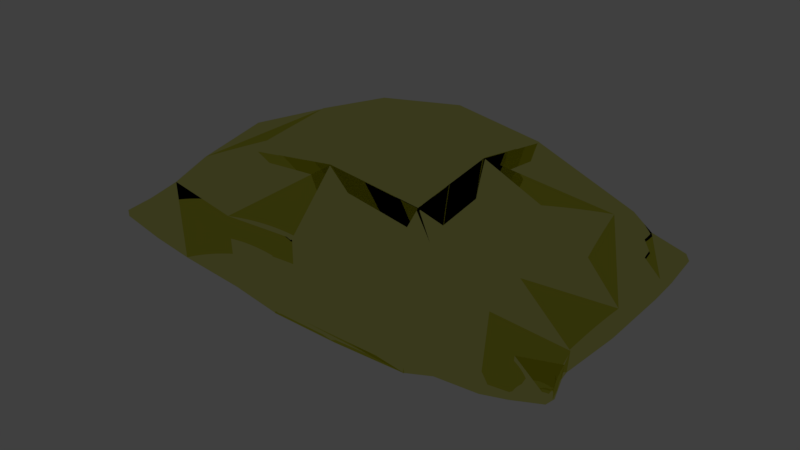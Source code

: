 # Source: QuicklimeBag.blend  (saved by Blender 2.79.4; exported with 4.5.12 LTS)
import bpy
from mathutils import Matrix  # noqa: F401  (used for matrix-valued properties, if any)

bpy.ops.wm.read_factory_settings(use_empty=True)
scene = bpy.context.scene
scene.name = 'QuicklimeBag'

# ---- collections
col_collection_1 = bpy.data.collections.new('Collection 1'); scene.collection.children.link(col_collection_1)

# ---- images (referenced by path relative to the original .blend; pixels are not part of the script)
import os
ASSET_DIR = os.environ.get("B2B_ASSET_DIR", "")  # directory of the original .blend (textures are referenced by path, not embedded)
HERE = os.path.dirname(os.path.abspath(__file__))  # packed textures are extracted next to this script under _unpacked/

def load_image(name, relpath, width, height, colorspace="sRGB"):
    """Load a texture the original file referenced (path relative to the .blend, or extracted next to this script)."""
    p = next((c for c in (os.path.join(HERE, relpath), os.path.join(ASSET_DIR, relpath)) if relpath and os.path.exists(c)), "")
    if p:
        img = bpy.data.images.load(p, check_existing=True)
        img.name = name
    else:  # same state as the original file: an image datablock whose file is absent (Cycles renders it pink)
        img = bpy.data.images.new(name, width, height)
        img.source = "FILE"
        img.filepath = "//" + (relpath or name)
    img.colorspace_settings.name = colorspace
    return img
img_map__1 = load_image('Map #1', 'block_sheet_de.dds', 1024, 1024, 'sRGB')
img_block_sheet_cm_dds = load_image('block_sheet_cm.dds', 'block_sheet_cm.dds', 1024, 1024, 'sRGB')
img_block_sheet_ng_dds = load_image('block_sheet_ng.dds', 'block_sheet_ng.dds', 1024, 1024, 'Non-Color')
img_block_sheet_add_dds = load_image('block_sheet_add.dds', 'block_sheet_add.dds', 1024, 1024, 'Non-Color')
img_block_sheet_alphamask_dds = load_image('block_sheet_alphamask.DDS', 'block_sheet_alphamask.DDS', 1024, 1024, 'Non-Color')
img_quicklime_cm_dds = load_image('quicklime_cm.DDS', 'Textures/Models/Items/quicklime_cm.DDS', 1024, 1024, 'sRGB')
img_quicklime_alphamask_dds_001 = load_image('quicklime_alphamask.DDS.001', 'Textures/Models/Items/quicklime_alphamask.DDS', 1024, 1024, 'Non-Color')

# ---- materials (node trees are filled in below, after node groups)
mat_bag = bpy.data.materials.new('Bag')
mat_bag.alpha_threshold = 0.0
mat_bag.diffuse_color = (0.5882, 0.5882, 0.5882, 1.0)
mat_bag.roughness = 0.5
mat_bag.specular_intensity = 0.0
mat_decal = bpy.data.materials.new('Decal')
mat_decal.alpha_threshold = 0.0
mat_decal.diffuse_color = (0.588, 0.588, 0.588, 1.0)
mat_decal.roughness = 0.5
mat_decal.specular_intensity = 0.0

# ---- node groups
ng_spaceengineers_dx11_shader_2 = bpy.data.node_groups.new('SpaceEngineers_DX11_Shader_2', 'ShaderNodeTree')
_s = ng_spaceengineers_dx11_shader_2.interface.new_socket(name='Surface', in_out='OUTPUT', socket_type='NodeSocketShader')
_s = ng_spaceengineers_dx11_shader_2.interface.new_socket(name='Base Color Map', in_out='INPUT', socket_type='NodeSocketColor')
_s.default_value = (0.8, 0.8, 0.8, 1.0)
_s = ng_spaceengineers_dx11_shader_2.interface.new_socket(name='Metalness Map', in_out='INPUT', socket_type='NodeSocketFloat')
_s.min_value = 0.0
_s.max_value = 1.0
_s = ng_spaceengineers_dx11_shader_2.interface.new_socket(name='Normal Map', in_out='INPUT', socket_type='NodeSocketColor')
_s.default_value = (0.5, 0.5, 1.0, 1.0)
_s = ng_spaceengineers_dx11_shader_2.interface.new_socket(name='Normal Map Strength', in_out='INPUT', socket_type='NodeSocketFloat')
_s.default_value = 1.5
_s.min_value = 0.0
_s.max_value = 10.0
_s = ng_spaceengineers_dx11_shader_2.interface.new_socket(name='Glossiness Map', in_out='INPUT', socket_type='NodeSocketFloat')
_s.min_value = 0.0
_s.max_value = 1.0
_s = ng_spaceengineers_dx11_shader_2.interface.new_socket(name='IOR', in_out='INPUT', socket_type='NodeSocketFloat')
_s.default_value = 1.45
_s.min_value = 0.0
_s.max_value = 1000.0
_s = ng_spaceengineers_dx11_shader_2.interface.new_socket(name='Ambient Occlusion Map', in_out='INPUT', socket_type='NodeSocketFloat')
_s.default_value = 1.0
_s.min_value = 0.0
_s.max_value = 1.0
_s = ng_spaceengineers_dx11_shader_2.interface.new_socket(name='Ambient Occlusion Power', in_out='INPUT', socket_type='NodeSocketFloat')
_s.default_value = 1.0
_s.min_value = 0.0
_s.max_value = 1.0
_s = ng_spaceengineers_dx11_shader_2.interface.new_socket(name='Emissivity Map', in_out='INPUT', socket_type='NodeSocketFloat')
_s.min_value = 0.0
_s.max_value = 1.0
_s = ng_spaceengineers_dx11_shader_2.interface.new_socket(name='Emissive Strength', in_out='INPUT', socket_type='NodeSocketFloat')
_s.default_value = 1.0
_s.min_value = 0.0
_s.max_value = 100.0
_s = ng_spaceengineers_dx11_shader_2.interface.new_socket(name='Emissive Color Override', in_out='INPUT', socket_type='NodeSocketFloat')
_s.min_value = 0.0
_s.max_value = 1.0
_s = ng_spaceengineers_dx11_shader_2.interface.new_socket(name='Emissive Color', in_out='INPUT', socket_type='NodeSocketColor')
_s.default_value = (0.0, 1.0, 0.0, 1.0)
_s = ng_spaceengineers_dx11_shader_2.interface.new_socket(name='Coloring Mask', in_out='INPUT', socket_type='NodeSocketFloat')
_s.min_value = 0.0
_s.max_value = 1.0
_s = ng_spaceengineers_dx11_shader_2.interface.new_socket(name='Recolor', in_out='INPUT', socket_type='NodeSocketColor')
_s.default_value = (0.8, 0.8, 0.8, 1.0)
_N = ng_spaceengineers_dx11_shader_2.nodes; _L = ng_spaceengineers_dx11_shader_2.links
n0 = _N.new('NodeFrame'); n0.name = 'F.AO'; n0.location = (-777, 439)
n0.label = 'Ambient Occlusion'
n0.width = 558
n1 = _N.new('NodeGroupInput'); n1.name = 'Input.PBR'; n1.location = (-898, -215)
n1.width = 195
n2 = _N.new('ShaderNodeInvert'); n2.name = 'RoughnessInvert'; n2.location = (-488, -178)
n2.hide = True
n3 = _N.new('NodeFrame'); n3.name = 'F.Recolor'; n3.location = (-975, -404)
n3.label = 'Recoloring'
n3.width = 1011
n4 = _N.new('NodeGroupInput'); n4.name = 'Input.Recolor'; n4.location = (-673, -11)
n4.width = 195
n5 = _N.new('NodeReroute'); n5.name = 'RR.Recolor'; n5.location = (-416, -35)
n5.width = 100
n5.socket_idname = 'NodeSocketFloatUnsigned'
n6 = _N.new('ShaderNodeSeparateColor'); n6.name = 'Recolor.Separate'; n6.location = (-219, -77)
n6.hide = True
n7 = _N.new('NodeReroute'); n7.name = 'RR.BaseColor'; n7.location = (-400, -45)
n7.width = 100
n8 = _N.new('ShaderNodeRGBCurve'); n8.name = 'Recolor.Contrast'; n8.location = (-324, -130)
n8.width = 211
_c = n8.mapping.curves[3]
while len(_c.points) > 2: _c.points.remove(_c.points[-1])
_c.points[0].location = (0.0, 0.0); _c.points[0].handle_type = 'AUTO'
_c.points[1].location = (0.13, 0.38); _c.points[1].handle_type = 'AUTO'
_p = _c.points.new(1.0, 1.0); _p.handle_type = 'AUTO'
n8.mapping.update()
n9 = _N.new('ShaderNodeMath'); n9.name = 'Recolor.Darken'; n9.location = (-77, -109)
n9.hide = True
n9.operation = 'MULTIPLY'
n9.use_clamp = True
n10 = _N.new('ShaderNodeCombineColor'); n10.name = 'Recolor.Combine'; n10.location = (50, -77)
n10.hide = True
n11 = _N.new('ShaderNodeMix'); n11.name = 'RecolorMixColor'; n11.location = (190, -37)
n11.hide = True
n11.data_type = 'RGBA'
n11.clamp_result = True
n12 = _N.new('NodeGroupInput'); n12.name = 'Input.AO'; n12.location = (-157, -67)
n12.width = 188
n13 = _N.new('ShaderNodeMath'); n13.name = 'AOPower'; n13.location = (80, -102)
n13.hide = True
n13.operation = 'POWER'
n13.use_clamp = True
n14 = _N.new('ShaderNodeMix'); n14.name = 'AOMult'; n14.location = (254, -103)
n14.hide = True
n14.data_type = 'RGBA'
n14.blend_type = 'MULTIPLY'
n14.inputs[0].default_value = 1.0
n15 = _N.new('NodeReroute'); n15.name = 'RR.Roughness'; n15.location = (-344, -188)
n15.label = 'Roughness'
n15.width = 100
n16 = _N.new('NodeGroupInput'); n16.name = 'Input.Normal'; n16.location = (-1193, 95)
n16.width = 188
n17 = _N.new('ShaderNodeNormalMap'); n17.name = 'NormalMap'; n17.location = (-914, 195)
n18 = _N.new('NodeReroute'); n18.name = 'RR.NormalA'; n18.location = (-677, 159)
n18.width = 100
n18.socket_idname = 'NodeSocketVector'
n19 = _N.new('NodeReroute'); n19.name = 'RR.NormalB'; n19.location = (-204, 158)
n19.width = 100
n19.socket_idname = 'NodeSocketVector'
n20 = _N.new('NodeFrame'); n20.name = 'F.Dielectric'; n20.location = (174, 160)
n20.label = 'Dielectric'
n20.width = 516
n21 = _N.new('ShaderNodeBsdfDiffuse'); n21.name = 'DielectricDiffuseBSDF'; n21.location = (-200, 100)
n22 = _N.new('NodeFrame'); n22.name = 'F.Emission'; n22.location = (285, -860)
n22.label = 'Emission'
n22.width = 695
n23 = _N.new('NodeGroupInput'); n23.name = 'Input.Emission'; n23.location = (-350, 76)
n23.width = 195
n24 = _N.new('NodeReroute'); n24.name = 'RR.EmissiveColor'; n24.location = (-369, -93)
n24.width = 100
n25 = _N.new('ShaderNodeMix'); n25.name = 'EmissionMixColor'; n25.location = (-71, 34)
n25.data_type = 'RGBA'
n25.clamp_result = True
n26 = _N.new('ShaderNodeEmission'); n26.name = 'Emissions'; n26.location = (118, 53)
n27 = _N.new('NodeReroute'); n27.name = 'RR.Metalness'; n27.location = (-102, -251)
n27.label = 'Metalness'
n27.width = 100
n27.socket_idname = 'NodeSocketFloatUnsigned'
n28 = _N.new('NodeFrame'); n28.name = 'F.Metallic'; n28.location = (177, -417)
n28.label = 'Metallic'
n28.width = 536
n29 = _N.new('ShaderNodeFresnel'); n29.name = 'Fresnel'; n29.location = (-561, 70)
n30 = _N.new('ShaderNodeMix'); n30.name = 'MetallicMixColor'; n30.location = (-193, 92)
n30.data_type = 'RGBA'
n30.inputs[7].default_value = (1.0, 1.0, 1.0, 1.0)
n31 = _N.new('ShaderNodeBsdfAnisotropic'); n31.name = 'MetallicGlossyBSDF'; n31.location = (-200, -100)
n31.distribution = 'ASHIKHMIN_SHIRLEY'
n32 = _N.new('ShaderNodeMixShader'); n32.name = 'MetallicMixShader'; n32.location = (136, 2)
n33 = _N.new('ShaderNodeBsdfAnisotropic'); n33.name = 'DieletricGlossBSDF'; n33.location = (-200, -200)
n33.distribution = 'ASHIKHMIN_SHIRLEY'
n34 = _N.new('ShaderNodeMixShader'); n34.name = 'DieletricMixShader'; n34.location = (116, -46)
n35 = _N.new('NodeReroute'); n35.name = 'RR.Emissivity.Map'; n35.location = (100, 89)
n35.width = 100
n35.socket_idname = 'NodeSocketFloatUnsigned'
n36 = _N.new('ShaderNodeMixShader'); n36.name = 'ComponentsMixShader'; n36.location = (649, -194)
n37 = _N.new('ShaderNodeMixShader'); n37.name = 'EmmissionMixShader'; n37.location = (878, -498)
n38 = _N.new('NodeGroupOutput'); n38.name = 'Output'; n38.location = (1163, -503)
n4.parent = n3
n5.parent = n3
n6.parent = n3
n7.parent = n3
n8.parent = n3
n9.parent = n3
n10.parent = n3
n11.parent = n3
n12.parent = n0
n13.parent = n0
n14.parent = n0
n21.parent = n20
n23.parent = n22
n24.parent = n22
n25.parent = n22
n26.parent = n22
n30.parent = n28
n31.parent = n28
n32.parent = n28
n33.parent = n20
n34.parent = n20
n35.parent = n22
_L.new(n1.outputs[4], n2.inputs[1])
_L.new(n4.outputs[12], n5.inputs[0])
_L.new(n4.outputs[13], n6.inputs[0])
_L.new(n4.outputs[0], n7.inputs[0])
_L.new(n7.outputs[0], n8.inputs[1])
_L.new(n6.outputs[2], n9.inputs[0])
_L.new(n8.outputs[0], n9.inputs[1])
_L.new(n6.outputs[0], n10.inputs[0])
_L.new(n6.outputs[1], n10.inputs[1])
_L.new(n9.outputs[0], n10.inputs[2])
_L.new(n5.outputs[0], n11.inputs[0])
_L.new(n7.outputs[0], n11.inputs[6])
_L.new(n10.outputs[0], n11.inputs[7])
_L.new(n12.outputs[6], n13.inputs[0])
_L.new(n12.outputs[7], n13.inputs[1])
_L.new(n11.outputs[2], n14.inputs[6])
_L.new(n13.outputs[0], n14.inputs[7])
_L.new(n2.outputs[0], n15.inputs[0])
_L.new(n16.outputs[3], n17.inputs[0])
_L.new(n16.outputs[2], n17.inputs[1])
_L.new(n17.outputs[0], n18.inputs[0])
_L.new(n18.outputs[0], n19.inputs[0])
_L.new(n14.outputs[2], n21.inputs[0])
_L.new(n15.outputs[0], n21.inputs[1])
_L.new(n19.outputs[0], n21.inputs[2])
_L.new(n11.outputs[2], n24.inputs[0])
_L.new(n23.outputs[10], n25.inputs[0])
_L.new(n24.outputs[0], n25.inputs[6])
_L.new(n23.outputs[11], n25.inputs[7])
_L.new(n25.outputs[2], n26.inputs[0])
_L.new(n23.outputs[9], n26.inputs[1])
_L.new(n1.outputs[1], n27.inputs[0])
_L.new(n16.outputs[5], n29.inputs[0])
_L.new(n18.outputs[0], n29.inputs[1])
_L.new(n29.outputs[0], n30.inputs[0])
_L.new(n27.outputs[0], n30.inputs[6])
_L.new(n11.outputs[2], n31.inputs[0])
_L.new(n15.outputs[0], n31.inputs[1])
_L.new(n19.outputs[0], n31.inputs[4])
_L.new(n30.outputs[2], n32.inputs[0])
_L.new(n21.outputs[0], n32.inputs[1])
_L.new(n31.outputs[0], n32.inputs[2])
_L.new(n15.outputs[0], n33.inputs[1])
_L.new(n19.outputs[0], n33.inputs[4])
_L.new(n29.outputs[0], n34.inputs[0])
_L.new(n21.outputs[0], n34.inputs[1])
_L.new(n33.outputs[0], n34.inputs[2])
_L.new(n23.outputs[8], n35.inputs[0])
_L.new(n27.outputs[0], n36.inputs[0])
_L.new(n34.outputs[0], n36.inputs[1])
_L.new(n32.outputs[0], n36.inputs[2])
_L.new(n35.outputs[0], n37.inputs[0])
_L.new(n36.outputs[0], n37.inputs[1])
_L.new(n26.outputs[0], n37.inputs[2])
_L.new(n37.outputs[0], n38.inputs[0])
n38.is_active_output = True
ng_spaceengineers_dx9_shader = bpy.data.node_groups.new('SpaceEngineers_DX9_Shader', 'ShaderNodeTree')
_s = ng_spaceengineers_dx9_shader.interface.new_socket(name='Surface', in_out='OUTPUT', socket_type='NodeSocketShader')
_s = ng_spaceengineers_dx9_shader.interface.new_socket(name='Diffuse', in_out='INPUT', socket_type='NodeSocketColor')
_s.default_value = (0.8, 0.8, 0.8, 1.0)
_s = ng_spaceengineers_dx9_shader.interface.new_socket(name='Emissive', in_out='INPUT', socket_type='NodeSocketFloat')
_s.default_value = 1.0
_s.min_value = 0.0
_s.max_value = 1.0
_s = ng_spaceengineers_dx9_shader.interface.new_socket(name='Normal Map', in_out='INPUT', socket_type='NodeSocketColor')
_s.default_value = (0.5, 0.5, 1.0, 1.0)
_s = ng_spaceengineers_dx9_shader.interface.new_socket(name='Specularity', in_out='INPUT', socket_type='NodeSocketFloat')
_s.min_value = 0.0
_s.max_value = 1.0
_s = ng_spaceengineers_dx9_shader.interface.new_socket(name='Uniform Color', in_out='INPUT', socket_type='NodeSocketColor')
_s.default_value = (1.0, 1.0, 1.0, 1.0)
_s = ng_spaceengineers_dx9_shader.interface.new_socket(name='Specular Intensity', in_out='INPUT', socket_type='NodeSocketFloat')
_s.min_value = 0.0
_s.max_value = 1000.0
_s = ng_spaceengineers_dx9_shader.interface.new_socket(name='Specular Power', in_out='INPUT', socket_type='NodeSocketFloat')
_s.min_value = 0.0
_s.max_value = 1000.0
_N = ng_spaceengineers_dx9_shader.nodes; _L = ng_spaceengineers_dx9_shader.links
n0 = _N.new('NodeGroupInput'); n0.name = 'Group Input'; n0.location = (-400, 0)
n1 = _N.new('NodeGroupOutput'); n1.name = 'Group Output'; n1.location = (200, 0)
n2 = _N.new('ShaderNodeNormalMap'); n2.name = 'NormalMap'; n2.location = (-200, -200)
n3 = _N.new('ShaderNodeBsdfDiffuse'); n3.name = 'DiffuseColor'; n3.location = (-200, 0)
n3.label = 'Diffuse Color'
_L.new(n0.outputs[2], n2.inputs[1])
_L.new(n0.outputs[0], n3.inputs[0])
_L.new(n2.outputs[0], n3.inputs[2])
_L.new(n3.outputs[0], n1.inputs[0])
n1.is_active_output = True

# ---- material node trees
mat_bag.use_nodes = True; mat_bag.node_tree.nodes.clear()
_N = mat_bag.node_tree.nodes; _L = mat_bag.node_tree.links
n0 = _N.new('NodeFrame'); n0.name = 'DX11Frame'; n0.location = (-230, 635)
n0.label = 'DirectX 11 Textures'
n0.width = 717
n0.label_size = 25
n1 = _N.new('NodeFrame'); n1.name = 'DX9Frame'; n1.location = (-230, -20)
n1.label = 'DirectX 9 Textures'
n1.width = 717
n1.label_size = 25
n2 = _N.new('ShaderNodeOutputMaterial'); n2.name = 'Material Output'; n2.location = (800, 150)
n2.label = 'Material Out'
n3 = _N.new('ShaderNodeAddShader'); n3.name = 'Add Shader'; n3.location = (1000, 880)
n3.label = 'Shader Add Refl'
n4 = _N.new('ShaderNodeAddShader'); n4.name = 'Add Shader.001'; n4.location = (800, 880)
n4.label = 'Shader Add Spec'
n5 = _N.new('ShaderNodeBsdfRefraction'); n5.name = 'Refraction BSDF'; n5.location = (1200, 220)
n5.label = 'Refl BSDF'
n5.mute = True
n6 = _N.new('ShaderNodeMix'); n6.name = 'Mix'; n6.location = (1000, 220)
n6.label = 'Mix Color/Refl'
n6.data_type = 'RGBA'
n6.blend_type = 'MULTIPLY'
n6.inputs[0].default_value = 1.0
n6.inputs[6].default_value = (1.0, 1.0, 1.0, 1.0)
n6.inputs[7].default_value = (0.0, 0.0, 0.0, 0.0)
n7 = _N.new('ShaderNodeMixShader'); n7.name = 'Mix Shader'; n7.location = (600, 880)
n7.label = 'Shader Mix Alpha'
n8 = _N.new('ShaderNodeBsdfTransparent'); n8.name = 'Transparent BSDF'; n8.location = (400, 880)
n8.label = 'Alpha BSDF'
n8.mute = True
n9 = _N.new('ShaderNodeMix'); n9.name = 'Mix.001'; n9.location = (200, 1100)
n9.label = 'Mix Color/Alpha'
n9.data_type = 'RGBA'
n9.blend_type = 'MULTIPLY'
n9.inputs[0].default_value = 1.0
n9.inputs[6].default_value = (1.0, 1.0, 1.0, 1.0)
n9.inputs[7].default_value = (1.0, 1.0, 1.0, 1.0)
n10 = _N.new('ShaderNodeBsdfDiffuse'); n10.name = 'Diffuse BSDF'; n10.location = (400, 660)
n10.label = 'Diff BSDF'
n11 = _N.new('ShaderNodeMix'); n11.name = 'Mix.002'; n11.location = (200, 660)
n11.label = 'Mix Color/Diffuse'
n11.data_type = 'RGBA'
n11.blend_type = 'MULTIPLY'
n11.inputs[0].default_value = 1.0
n11.inputs[6].default_value = (0.5882, 0.5882, 0.5882, 1.0)
n12 = _N.new('ShaderNodeBsdfAnisotropic'); n12.name = 'Glossy BSDF'; n12.location = (400, 220)
n12.label = 'Spec BSDF'
n12.mute = True
n12.distribution = 'GGX'
n13 = _N.new('ShaderNodeMix'); n13.name = 'Mix.003'; n13.location = (200, 220)
n13.label = 'Mix Color/Spec'
n13.data_type = 'RGBA'
n13.blend_type = 'MULTIPLY'
n13.inputs[0].default_value = 1.0
n13.inputs[6].default_value = (0.0, 0.0, 0.0, 1.0)
n13.inputs[7].default_value = (0.0, 0.0, 0.0, 1.0)
n14 = _N.new('ShaderNodeMix'); n14.name = 'Mix.004'; n14.location = (200, 0)
n14.label = 'Mix Color/Hardness'
n14.data_type = 'RGBA'
n14.blend_type = 'MULTIPLY'
n14.inputs[0].default_value = 1.0
n14.inputs[6].default_value = (0.5916, 0.5916, 0.5916, 0.5916)
n14.inputs[7].default_value = (1.0, 1.0, 1.0, 1.0)
n15 = _N.new('ShaderNodeNormalMap'); n15.name = 'Normal Map'; n15.location = (200, 440)
n15.label = 'Normal/Map'
n15.mute = True
n16 = _N.new('ShaderNodeTexCoord'); n16.name = 'Texture Coordinate'; n16.location = (-600, 660)
n16.label = 'Texture Coords'
n17 = _N.new('ShaderNodeTexImage'); n17.name = 'Image Texture'; n17.location = (0, 660)
n17.width = 140
n17.image = img_map__1
n18 = _N.new('ShaderNodeTexImage'); n18.name = 'ColorMetalTexture'; n18.location = (30, -35)
n18.label = 'ColorMetalTexture'
n18.width = 140
n18.hide = True
n18.image = img_block_sheet_cm_dds
n19 = _N.new('ShaderNodeTexImage'); n19.name = 'ColorMetal2Texture'; n19.location = (30, -85)
n19.label = 'ColorMetal2Texture'
n19.width = 140
n19.hide = True
n19.image = img_block_sheet_cm_dds
n20 = _N.new('ShaderNodeTexImage'); n20.name = 'NormalGlossTexture'; n20.location = (30, -135)
n20.label = 'NormalGlossTexture'
n20.width = 140
n20.hide = True
n20.image = img_block_sheet_ng_dds
n21 = _N.new('ShaderNodeTexImage'); n21.name = 'NormalGloss2Texture'; n21.location = (30, -185)
n21.label = 'NormalGloss2Texture'
n21.width = 140
n21.hide = True
n21.image = img_block_sheet_ng_dds
n22 = _N.new('ShaderNodeTexImage'); n22.name = 'AddMapsTexture'; n22.location = (30, -235)
n22.label = 'AddMapsTexture'
n22.width = 140
n22.hide = True
n22.image = img_block_sheet_add_dds
n23 = _N.new('ShaderNodeTexImage'); n23.name = 'AddMaps2Texture'; n23.location = (30, -285)
n23.label = 'AddMaps2Texture'
n23.width = 140
n23.hide = True
n23.image = img_block_sheet_add_dds
n24 = _N.new('ShaderNodeTexImage'); n24.name = 'AlphamaskTexture'; n24.location = (30, -335)
n24.label = 'AlphamaskTexture'
n24.width = 140
n24.hide = True
n24.image = img_block_sheet_alphamask_dds
n25 = _N.new('ShaderNodeSeparateColor'); n25.name = 'SplitAddMaps'; n25.location = (230, -235)
n25.label = 'Split AddMaps'
n25.hide = True
n26 = _N.new('ShaderNodeGroup'); n26.name = 'DX11Shader'; n26.location = (480, -35)
n26.width = 207
n26.node_tree = ng_spaceengineers_dx11_shader_2
n26.inputs[3].default_value = 1.5
n26.inputs[5].default_value = 1.45
n26.inputs[7].default_value = 1.0
n26.inputs[9].default_value = 1.0
n26.inputs[10].default_value = 0.0
n26.inputs[11].default_value = (0.0, 1.0, 0.0, 1.0)
n26.inputs[13].default_value = (0.8, 0.8, 0.8, 1.0)
n27 = _N.new('ShaderNodeTexImage'); n27.name = 'DiffuseTexture'; n27.location = (30, -80)
n27.label = 'DiffuseTexture'
n27.width = 140
n27.hide = True
n28 = _N.new('ShaderNodeTexImage'); n28.name = 'Diffuse2Texture'; n28.location = (30, -130)
n28.label = 'Diffuse2Texture'
n28.width = 140
n28.hide = True
n29 = _N.new('ShaderNodeTexImage'); n29.name = 'NormalTexture'; n29.location = (30, -180)
n29.label = 'NormalTexture'
n29.width = 140
n29.hide = True
n30 = _N.new('ShaderNodeTexImage'); n30.name = 'Normal2Texture'; n30.location = (30, -230)
n30.label = 'Normal2Texture'
n30.width = 140
n30.hide = True
n31 = _N.new('ShaderNodeRGB'); n31.name = 'DiffuseColor'; n31.location = (30, -280)
n31.label = 'Diffuse Color'
n31.outputs[0].default_value = (1.0, 1.0, 1.0, 1.0)
n32 = _N.new('ShaderNodeValue'); n32.name = 'SpecularIntensity'; n32.location = (230, -280)
n32.label = 'Specular Intensity'
n32.outputs[0].default_value = 0.0
n33 = _N.new('ShaderNodeValue'); n33.name = 'SpecularPower'; n33.location = (230, -380)
n33.label = 'Specular Power'
n33.outputs[0].default_value = 0.0
n34 = _N.new('ShaderNodeGroup'); n34.name = 'DX9Shader'; n34.location = (480, -30)
n34.width = 207
n34.node_tree = ng_spaceengineers_dx9_shader
n35 = _N.new('ShaderNodeMixShader'); n35.name = 'ShaderToggle'; n35.location = (600, 150)
n35.label = 'Shader Toggle'
n35.inputs[0].default_value = 0.0
n18.parent = n0
n19.parent = n0
n20.parent = n0
n21.parent = n0
n22.parent = n0
n23.parent = n0
n24.parent = n0
n25.parent = n0
n26.parent = n0
n27.parent = n1
n28.parent = n1
n29.parent = n1
n30.parent = n1
n31.parent = n1
n32.parent = n1
n33.parent = n1
n34.parent = n1
_L.new(n4.outputs[0], n3.inputs[0])
_L.new(n5.outputs[0], n3.inputs[1])
_L.new(n6.outputs[2], n5.inputs[0])
_L.new(n7.outputs[0], n4.inputs[0])
_L.new(n8.outputs[0], n7.inputs[1])
_L.new(n9.outputs[2], n7.inputs[0])
_L.new(n10.outputs[0], n7.inputs[2])
_L.new(n11.outputs[2], n10.inputs[0])
_L.new(n12.outputs[0], n4.inputs[1])
_L.new(n13.outputs[2], n12.inputs[0])
_L.new(n14.outputs[2], n12.inputs[1])
_L.new(n15.outputs[0], n10.inputs[2])
_L.new(n15.outputs[0], n12.inputs[4])
_L.new(n15.outputs[0], n5.inputs[3])
_L.new(n17.outputs[0], n11.inputs[7])
_L.new(n22.outputs[0], n25.inputs[0])
_L.new(n18.outputs[0], n26.inputs[0])
_L.new(n19.outputs[1], n26.inputs[1])
_L.new(n20.outputs[0], n26.inputs[2])
_L.new(n21.outputs[1], n26.inputs[4])
_L.new(n25.outputs[0], n26.inputs[6])
_L.new(n25.outputs[1], n26.inputs[8])
_L.new(n23.outputs[1], n26.inputs[12])
_L.new(n27.outputs[0], n34.inputs[0])
_L.new(n28.outputs[1], n34.inputs[1])
_L.new(n29.outputs[0], n34.inputs[2])
_L.new(n30.outputs[1], n34.inputs[3])
_L.new(n31.outputs[0], n34.inputs[4])
_L.new(n32.outputs[0], n34.inputs[5])
_L.new(n33.outputs[0], n34.inputs[6])
_L.new(n26.outputs[0], n35.inputs[1])
_L.new(n34.outputs[0], n35.inputs[2])
_L.new(n35.outputs[0], n2.inputs[0])
n2.is_active_output = True
mat_decal.use_nodes = True; mat_decal.node_tree.nodes.clear()
_N = mat_decal.node_tree.nodes; _L = mat_decal.node_tree.links
n0 = _N.new('NodeFrame'); n0.name = 'DX9Frame'; n0.location = (-230, -20)
n0.label = 'DirectX 9 Textures'
n0.width = 717
n0.label_size = 25
n1 = _N.new('NodeFrame'); n1.name = 'DX11Frame'; n1.location = (-235, 631)
n1.label = 'DirectX 11 Textures'
n1.width = 717
n1.label_size = 25
n2 = _N.new('ShaderNodeTexImage'); n2.name = 'DiffuseTexture'; n2.location = (30, -80)
n2.label = 'DiffuseTexture'
n2.width = 140
n2.hide = True
n3 = _N.new('ShaderNodeTexImage'); n3.name = 'Diffuse2Texture'; n3.location = (30, -130)
n3.label = 'Diffuse2Texture'
n3.width = 140
n3.hide = True
n4 = _N.new('ShaderNodeTexImage'); n4.name = 'NormalTexture'; n4.location = (30, -180)
n4.label = 'NormalTexture'
n4.width = 140
n4.hide = True
n5 = _N.new('ShaderNodeTexImage'); n5.name = 'Normal2Texture'; n5.location = (30, -230)
n5.label = 'Normal2Texture'
n5.width = 140
n5.hide = True
n6 = _N.new('ShaderNodeRGB'); n6.name = 'DiffuseColor'; n6.location = (30, -280)
n6.label = 'Diffuse Color'
n6.outputs[0].default_value = (1.0, 1.0, 1.0, 1.0)
n7 = _N.new('ShaderNodeValue'); n7.name = 'SpecularIntensity'; n7.location = (230, -280)
n7.label = 'Specular Intensity'
n7.outputs[0].default_value = 0.0
n8 = _N.new('ShaderNodeValue'); n8.name = 'SpecularPower'; n8.location = (230, -380)
n8.label = 'Specular Power'
n8.outputs[0].default_value = 0.0
n9 = _N.new('ShaderNodeMixShader'); n9.name = 'ShaderToggle'; n9.location = (600, 150)
n9.label = 'Shader Toggle'
n9.inputs[0].default_value = 0.0
n10 = _N.new('ShaderNodeOutputMaterial'); n10.name = 'Material Output'; n10.location = (800, 150)
n11 = _N.new('ShaderNodeTexImage'); n11.name = 'ColorMetalTexture'; n11.location = (30, -35)
n11.label = 'ColorMetalTexture'
n11.width = 140
n11.hide = True
n11.image = img_quicklime_cm_dds
n12 = _N.new('ShaderNodeTexImage'); n12.name = 'ColorMetal2Texture'; n12.location = (30, -85)
n12.label = 'ColorMetal2Texture'
n12.width = 140
n12.hide = True
n12.image = img_quicklime_cm_dds
n13 = _N.new('ShaderNodeTexImage'); n13.name = 'NormalGlossTexture'; n13.location = (30, -135)
n13.label = 'NormalGlossTexture'
n13.width = 140
n13.hide = True
n14 = _N.new('ShaderNodeTexImage'); n14.name = 'NormalGloss2Texture'; n14.location = (30, -185)
n14.label = 'NormalGloss2Texture'
n14.width = 140
n14.hide = True
n15 = _N.new('ShaderNodeTexImage'); n15.name = 'AddMapsTexture'; n15.location = (30, -235)
n15.label = 'AddMapsTexture'
n15.width = 140
n15.hide = True
n16 = _N.new('ShaderNodeTexImage'); n16.name = 'AddMaps2Texture'; n16.location = (30, -285)
n16.label = 'AddMaps2Texture'
n16.width = 140
n16.hide = True
n17 = _N.new('ShaderNodeSeparateColor'); n17.name = 'SplitAddMaps'; n17.location = (230, -235)
n17.label = 'Split AddMaps'
n17.hide = True
n18 = _N.new('ShaderNodeGroup'); n18.name = 'DX11Shader'; n18.location = (480, -35)
n18.width = 207
n18.node_tree = ng_spaceengineers_dx11_shader_2
n18.inputs[3].default_value = 1.5
n18.inputs[5].default_value = 1.45
n18.inputs[7].default_value = 1.0
n18.inputs[9].default_value = 1.0
n18.inputs[10].default_value = 0.0
n18.inputs[11].default_value = (0.0, 1.0, 0.0, 1.0)
n18.inputs[13].default_value = (0.8, 0.8, 0.8, 1.0)
n19 = _N.new('ShaderNodeGroup'); n19.name = 'DX9Shader'; n19.location = (480, -30)
n19.width = 207
n19.node_tree = ng_spaceengineers_dx9_shader
n20 = _N.new('ShaderNodeTexImage'); n20.name = 'AlphamaskTexture'; n20.location = (30, -335)
n20.label = 'AlphamaskTexture'
n20.width = 140
n20.hide = True
n20.image = img_quicklime_alphamask_dds_001
n2.parent = n0
n3.parent = n0
n4.parent = n0
n5.parent = n0
n6.parent = n0
n7.parent = n0
n8.parent = n0
n11.parent = n1
n12.parent = n1
n13.parent = n1
n14.parent = n1
n15.parent = n1
n16.parent = n1
n17.parent = n1
n18.parent = n1
n19.parent = n0
n20.parent = n1
_L.new(n15.outputs[0], n17.inputs[0])
_L.new(n11.outputs[0], n18.inputs[0])
_L.new(n12.outputs[1], n18.inputs[1])
_L.new(n13.outputs[0], n18.inputs[2])
_L.new(n14.outputs[1], n18.inputs[4])
_L.new(n17.outputs[0], n18.inputs[6])
_L.new(n17.outputs[1], n18.inputs[8])
_L.new(n16.outputs[1], n18.inputs[12])
_L.new(n2.outputs[0], n19.inputs[0])
_L.new(n3.outputs[1], n19.inputs[1])
_L.new(n4.outputs[0], n19.inputs[2])
_L.new(n5.outputs[1], n19.inputs[3])
_L.new(n6.outputs[0], n19.inputs[4])
_L.new(n7.outputs[0], n19.inputs[5])
_L.new(n8.outputs[0], n19.inputs[6])
_L.new(n18.outputs[0], n9.inputs[1])
_L.new(n9.outputs[0], n10.inputs[0])
_L.new(n19.outputs[0], n9.inputs[2])
n10.is_active_output = True

# ---- world
world_world = bpy.data.worlds.new('World'); scene.world = world_world
world_world.color = (0.05088, 0.05088, 0.05088)
world_world.use_sun_shadow = False
world_world.sun_shadow_jitter_overblur = 0.0
world_world.cycles.sampling_method = 'MANUAL'

# ---- meshes
me_untitled_001 = bpy.data.meshes.new('Untitled.001')
me_untitled_001.from_pydata([(-7.195, 18.38, -47.55), (19.41, 18.38, -43.45), (-3.998, 28.26, -47.06), (16.22, 28.26, -43.94), (23.34, 22.4, -18.78), (-6.493, 34.42, -23.39), (11.46, 34.42, -20.62), (-18.38, 22.4, -25.22), (5.525, 18.38, -59.41), (10.86, 18.38, -58.59), (21.3, 23.0, 1.733), (-11.09, 35.35, -0.885), (8.398, 35.35, 0.6921), (-23.99, 23.0, -1.927), (26.99, -0.06463, -18.22), (-22.03, -0.06463, -25.78), (4.696, -0.06463, -59.54), (25.26, -0.06463, 2.051), (7.94, 31.97, -62.68), (9.54, 31.97, -62.43), (8.87, 30.28, -63.4), (2.077, 30.82, -54.69), (12.72, 30.82, -53.05), (10.06, 21.95, -59.75), (6.635, 21.95, -60.28), (23.34, -22.53, -18.78), (21.3, -23.13, 1.733), (-6.542, -33.47, -23.07), (-11.08, -35.48, -0.8924), (8.402, -35.48, 0.708), (11.41, -33.47, -20.3), (-18.38, -22.53, -25.22), (-23.99, -23.13, -1.927), (16.22, -28.38, -43.94), (-3.998, -28.38, -47.06), (-7.195, -18.51, -47.55), (-10.47, -0.06463, -48.05), (19.41, -18.51, -43.45), (5.525, -18.51, -59.41), (8.541, -31.5, -61.27), (7.58, -33.07, -60.34), (9.18, -33.07, -60.1), (10.86, -18.51, -58.59), (-27.96, -0.06463, -2.246), (22.68, -0.06463, -42.94), (11.69, -0.06463, -58.46), (12.49, -31.36, -51.54), (1.843, -31.36, -53.18), (10.06, -23.79, -59.75), (6.635, -23.79, -60.28), (19.41, 22.4, 22.08), (23.13, -0.06463, 22.08), (-10.92, 34.42, 22.04), (7.295, 34.42, 22.06), (-22.94, 22.4, 22.04), (8.409, 28.26, 45.82), (-12.04, 28.26, 45.82), (-15.28, 18.38, 45.82), (-18.59, -0.06463, 45.82), (-26.63, -0.06463, 22.03), (11.64, 18.38, 45.82), (-4.514, 18.38, 59.48), (-1.817, 34.57, 58.88), (-2.626, 35.72, 57.38), (-1.007, 35.72, 57.38), (0.8803, 18.38, 59.48), (14.95, -0.06463, 45.82), (-5.654, -0.06463, 59.48), (2.02, -0.06463, 59.48), (3.569, 30.88, 49.96), (-7.203, 30.88, 49.96), (-0.08362, 25.58, 59.41), (-3.55, 25.58, 59.41), (19.41, -22.53, 22.08), (-10.93, -34.55, 22.04), (7.297, -34.55, 22.06), (-22.94, -22.53, 22.04), (-12.04, -28.38, 45.82), (8.409, -28.38, 45.82), (-15.28, -18.51, 45.82), (11.64, -18.51, 45.82), (-4.514, -18.51, 59.48), (-1.817, -30.41, 63.93), (-1.007, -32.1, 63.08), (-2.626, -32.1, 63.08), (0.8803, -18.51, 59.48), (-7.203, -30.95, 54.29), (3.569, -30.95, 54.29), (-0.08362, -22.08, 60.51), (-3.55, -22.08, 60.51)], [], [(10, 17, 14), (14, 4, 10), (11, 12, 6), (6, 5, 11), (12, 10, 4), (4, 6, 12), (13, 11, 5), (5, 7, 13), (3, 2, 5), (5, 6, 3), (0, 36, 15), (15, 7, 0), (1, 3, 6), (6, 4, 1), (2, 0, 7), (7, 5, 2), (0, 2, 8), (18, 19, 20), (9, 3, 1), (13, 7, 15), (15, 43, 13), (1, 4, 14), (14, 44, 1), (0, 8, 16), (16, 36, 0), (8, 9, 45), (45, 16, 8), (9, 1, 44), (44, 45, 9), (3, 22, 21), (21, 2, 3), (9, 23, 22), (22, 3, 9), (8, 24, 23), (23, 9, 8), (8, 2, 21), (21, 24, 8), (19, 18, 21), (21, 22, 19), (23, 20, 19), (19, 22, 23), (24, 20, 23), (18, 20, 24), (24, 21, 18), (26, 25, 14), (14, 17, 26), (28, 27, 30), (30, 29, 28), (29, 30, 25), (25, 26, 29), (32, 31, 27), (27, 28, 32), (33, 30, 27), (27, 34, 33), (35, 31, 15), (15, 36, 35), (37, 25, 30), (30, 33, 37), (34, 27, 31), (31, 35, 34), (35, 38, 34), (39, 41, 40), (42, 37, 33), (32, 43, 15), (15, 31, 32), (37, 44, 14), (14, 25, 37), (35, 36, 16), (16, 38, 35), (38, 16, 45), (45, 42, 38), (42, 45, 44), (44, 37, 42), (33, 34, 47), (47, 46, 33), (42, 33, 46), (46, 48, 42), (38, 42, 48), (48, 49, 38), (38, 49, 47), (47, 34, 38), (41, 46, 47), (47, 40, 41), (48, 46, 41), (41, 39, 48), (49, 48, 39), (40, 47, 49), (49, 39, 40), (10, 50, 51), (51, 17, 10), (11, 52, 53), (53, 12, 11), (12, 53, 50), (50, 10, 12), (13, 54, 52), (52, 11, 13), (55, 53, 52), (52, 56, 55), (57, 54, 59), (59, 58, 57), (60, 50, 53), (53, 55, 60), (56, 52, 54), (54, 57, 56), (57, 61, 56), (62, 64, 63), (65, 60, 55), (13, 43, 59), (59, 54, 13), (60, 66, 51), (51, 50, 60), (57, 58, 67), (67, 61, 57), (61, 67, 68), (68, 65, 61), (65, 68, 66), (66, 60, 65), (55, 56, 70), (70, 69, 55), (65, 55, 69), (69, 71, 65), (61, 65, 71), (71, 72, 61), (61, 72, 70), (70, 56, 61), (64, 69, 70), (70, 63, 64), (71, 69, 64), (64, 62, 71), (72, 71, 62), (63, 70, 72), (72, 62, 63), (26, 17, 51), (51, 73, 26), (28, 29, 75), (75, 74, 28), (29, 26, 73), (73, 75, 29), (32, 28, 74), (74, 76, 32), (78, 77, 74), (74, 75, 78), (79, 58, 59), (59, 76, 79), (80, 78, 75), (75, 73, 80), (77, 79, 76), (76, 74, 77), (79, 77, 81), (84, 83, 82), (85, 78, 80), (32, 76, 59), (59, 43, 32), (80, 73, 51), (51, 66, 80), (79, 81, 67), (67, 58, 79), (81, 85, 68), (68, 67, 81), (85, 80, 66), (66, 68, 85), (78, 87, 86), (86, 77, 78), (85, 88, 87), (87, 78, 85), (81, 89, 88), (88, 85, 81), (81, 77, 86), (86, 89, 81), (83, 84, 86), (86, 87, 83), (88, 82, 83), (83, 87, 88), (89, 82, 88), (84, 82, 89), (89, 86, 84)])
me_untitled_001.polygons.foreach_set('use_smooth', [True] * 176)
_uv = me_untitled_001.uv_layers.new(name='UVChannel_1')
_uv.uv.foreach_set('vector', [0.5694, 0.9202, 0.5688, 0.9401, 0.5522, 0.9396, 0.5522, 0.9396, 0.5522, 0.9207, 0.5694, 0.9202, 0.6804, 0.9055, 0.6854, 0.889, 0.7041, 0.8925, 0.7041, 0.8925, 0.7011, 0.9072, 0.6804, 0.9055, 0.5699, 0.905, 0.5694, 0.9202, 0.5522, 0.9207, 0.5522, 0.9207, 0.5505, 0.9066, 0.5699, 0.905, 0.6808, 0.9207, 0.6804, 0.9055, 0.7011, 0.9072, 0.7011, 0.9072, 0.7002, 0.9207, 0.6808, 0.9207, 0.7253, 0.8969, 0.7214, 0.914, 0.7011, 0.9072, 0.7011, 0.9072, 0.7041, 0.8925, 0.7253, 0.8969, 0.7211, 0.9228, 0.7209, 0.9387, 0.7006, 0.9394, 0.7006, 0.9394, 0.7002, 0.9207, 0.7211, 0.9228, 0.531, 0.9232, 0.5303, 0.9145, 0.5505, 0.9066, 0.5505, 0.9066, 0.5522, 0.9207, 0.531, 0.9232, 0.7214, 0.914, 0.7211, 0.9228, 0.7002, 0.9207, 0.7002, 0.9207, 0.7011, 0.9072, 0.7214, 0.914, 0.7211, 0.9228, 0.7214, 0.914, 0.7357, 0.9219, 0.7377, 0.9099, 0.7383, 0.9088, 0.7389, 0.9109, 0.5163, 0.9223, 0.5303, 0.9145, 0.531, 0.9232, 0.6808, 0.9207, 0.7002, 0.9207, 0.7006, 0.9394, 0.7006, 0.9394, 0.6814, 0.94, 0.6808, 0.9207, 0.531, 0.9232, 0.5522, 0.9207, 0.5522, 0.9396, 0.5522, 0.9396, 0.5315, 0.9391, 0.531, 0.9232, 0.7211, 0.9228, 0.7357, 0.9219, 0.7364, 0.9382, 0.7364, 0.9382, 0.7209, 0.9387, 0.7211, 0.9228, 0.7357, 0.9219, 0.7403, 0.922, 0.7423, 0.938, 0.7423, 0.938, 0.7364, 0.9382, 0.7357, 0.9219, 0.5163, 0.9223, 0.531, 0.9232, 0.5315, 0.9391, 0.5315, 0.9391, 0.5157, 0.9386, 0.5163, 0.9223, 0.7253, 0.8969, 0.7319, 0.9028, 0.7296, 0.9116, 0.7296, 0.9116, 0.7214, 0.914, 0.7253, 0.8969, 0.5163, 0.9223, 0.5154, 0.9191, 0.522, 0.912, 0.522, 0.912, 0.5303, 0.9145, 0.5163, 0.9223, 0.7357, 0.9219, 0.7365, 0.9185, 0.7395, 0.9187, 0.7395, 0.9187, 0.7403, 0.922, 0.7357, 0.9219, 0.7357, 0.9219, 0.7214, 0.914, 0.7296, 0.9116, 0.7296, 0.9116, 0.7365, 0.9185, 0.7357, 0.9219, 0.7383, 0.9088, 0.7377, 0.9099, 0.7296, 0.9116, 0.7296, 0.9116, 0.7319, 0.9028, 0.7383, 0.9088, 0.5154, 0.9191, 0.5126, 0.9119, 0.5137, 0.9105, 0.5137, 0.9105, 0.522, 0.912, 0.5154, 0.9191, 0.7365, 0.9185, 0.7389, 0.9109, 0.7395, 0.9187, 0.7377, 0.9099, 0.7389, 0.9109, 0.7365, 0.9185, 0.7365, 0.9185, 0.7296, 0.9116, 0.7377, 0.9099, 0.5683, 0.96, 0.5511, 0.9586, 0.5522, 0.9396, 0.5522, 0.9396, 0.5688, 0.9401, 0.5683, 0.96, 0.6825, 0.9745, 0.7029, 0.9711, 0.7069, 0.9856, 0.7069, 0.9856, 0.6889, 0.9905, 0.6825, 0.9745, 0.568, 0.9752, 0.549, 0.9719, 0.5511, 0.9586, 0.5511, 0.9586, 0.5683, 0.96, 0.568, 0.9752, 0.682, 0.9593, 0.7014, 0.9582, 0.7029, 0.9711, 0.7029, 0.9711, 0.6825, 0.9745, 0.682, 0.9593, 0.7279, 0.9801, 0.7069, 0.9856, 0.7029, 0.9711, 0.7029, 0.9711, 0.723, 0.9633, 0.7279, 0.9801, 0.7221, 0.9546, 0.7014, 0.9582, 0.7006, 0.9394, 0.7006, 0.9394, 0.7209, 0.9387, 0.7221, 0.9546, 0.5302, 0.9549, 0.5511, 0.9586, 0.549, 0.9719, 0.549, 0.9719, 0.5289, 0.9635, 0.5302, 0.9549, 0.723, 0.9633, 0.7029, 0.9711, 0.7014, 0.9582, 0.7014, 0.9582, 0.7221, 0.9546, 0.723, 0.9633, 0.7221, 0.9546, 0.7367, 0.9544, 0.723, 0.9633, 0.7392, 0.9659, 0.7386, 0.9679, 0.7379, 0.9669, 0.5154, 0.955, 0.5302, 0.9549, 0.5289, 0.9635, 0.682, 0.9593, 0.6814, 0.94, 0.7006, 0.9394, 0.7006, 0.9394, 0.7014, 0.9582, 0.682, 0.9593, 0.5302, 0.9549, 0.5315, 0.9391, 0.5522, 0.9396, 0.5522, 0.9396, 0.5511, 0.9586, 0.5302, 0.9549, 0.7221, 0.9546, 0.7209, 0.9387, 0.7364, 0.9382, 0.7364, 0.9382, 0.7367, 0.9544, 0.7221, 0.9546, 0.7367, 0.9544, 0.7364, 0.9382, 0.7423, 0.938, 0.7423, 0.938, 0.7413, 0.9542, 0.7367, 0.9544, 0.5154, 0.955, 0.5157, 0.9386, 0.5315, 0.9391, 0.5315, 0.9391, 0.5302, 0.9549, 0.5154, 0.955, 0.7279, 0.9801, 0.723, 0.9633, 0.7303, 0.9655, 0.7303, 0.9655, 0.7331, 0.9741, 0.7279, 0.9801, 0.5154, 0.955, 0.5289, 0.9635, 0.5216, 0.966, 0.5216, 0.966, 0.5144, 0.9596, 0.5154, 0.955, 0.7367, 0.9544, 0.7413, 0.9542, 0.7406, 0.959, 0.7406, 0.959, 0.7377, 0.9591, 0.7367, 0.9544, 0.7367, 0.9544, 0.7377, 0.9591, 0.7303, 0.9655, 0.7303, 0.9655, 0.723, 0.9633, 0.7367, 0.9544, 0.7386, 0.9679, 0.7331, 0.9741, 0.7303, 0.9655, 0.7303, 0.9655, 0.7379, 0.9669, 0.7386, 0.9679, 0.5144, 0.9596, 0.5216, 0.966, 0.5138, 0.9675, 0.5138, 0.9675, 0.5127, 0.9662, 0.5144, 0.9596, 0.7377, 0.9591, 0.7406, 0.959, 0.7392, 0.9659, 0.7379, 0.9669, 0.7303, 0.9655, 0.7377, 0.9591, 0.7377, 0.9591, 0.7392, 0.9659, 0.7379, 0.9669, 0.5694, 0.9202, 0.5865, 0.9215, 0.5852, 0.9406, 0.5852, 0.9406, 0.5688, 0.9401, 0.5694, 0.9202, 0.6804, 0.9055, 0.6598, 0.9087, 0.6563, 0.8942, 0.6563, 0.8942, 0.6745, 0.8893, 0.6804, 0.9055, 0.5699, 0.905, 0.5892, 0.9075, 0.5865, 0.9215, 0.5865, 0.9215, 0.5694, 0.9202, 0.5699, 0.905, 0.6808, 0.9207, 0.6614, 0.922, 0.6598, 0.9087, 0.6598, 0.9087, 0.6804, 0.9055, 0.6808, 0.9207, 0.6353, 0.8994, 0.6563, 0.8942, 0.6598, 0.9087, 0.6598, 0.9087, 0.6396, 0.9163, 0.6353, 0.8994, 0.6407, 0.9253, 0.6614, 0.922, 0.6622, 0.9406, 0.6622, 0.9406, 0.642, 0.9413, 0.6407, 0.9253, 0.6074, 0.9253, 0.5865, 0.9215, 0.5892, 0.9075, 0.5892, 0.9075, 0.609, 0.9166, 0.6074, 0.9253, 0.6396, 0.9163, 0.6598, 0.9087, 0.6614, 0.922, 0.6614, 0.922, 0.6407, 0.9253, 0.6396, 0.9163, 0.6407, 0.9253, 0.6264, 0.9257, 0.6396, 0.9163, 0.6243, 0.9119, 0.6253, 0.91, 0.6258, 0.9111, 0.622, 0.9257, 0.6074, 0.9253, 0.609, 0.9166, 0.6808, 0.9207, 0.6814, 0.94, 0.6622, 0.9406, 0.6622, 0.9406, 0.6614, 0.922, 0.6808, 0.9207, 0.6074, 0.9253, 0.6058, 0.9412, 0.5852, 0.9406, 0.5852, 0.9406, 0.5865, 0.9215, 0.6074, 0.9253, 0.6407, 0.9253, 0.642, 0.9413, 0.627, 0.9418, 0.627, 0.9418, 0.6264, 0.9257, 0.6407, 0.9253, 0.6264, 0.9257, 0.627, 0.9418, 0.6211, 0.9418, 0.6211, 0.9418, 0.622, 0.9257, 0.6264, 0.9257, 0.622, 0.9257, 0.6211, 0.9418, 0.6058, 0.9412, 0.6058, 0.9412, 0.6074, 0.9253, 0.622, 0.9257, 0.6353, 0.8994, 0.6396, 0.9163, 0.6339, 0.9137, 0.6339, 0.9137, 0.6322, 0.9046, 0.6353, 0.8994, 0.622, 0.9257, 0.609, 0.9166, 0.6148, 0.9142, 0.6148, 0.9142, 0.6228, 0.9196, 0.622, 0.9257, 0.6264, 0.9257, 0.622, 0.9257, 0.6228, 0.9196, 0.6228, 0.9196, 0.6259, 0.9196, 0.6264, 0.9257, 0.6264, 0.9257, 0.6259, 0.9196, 0.6339, 0.9137, 0.6339, 0.9137, 0.6396, 0.9163, 0.6264, 0.9257, 0.6253, 0.91, 0.6322, 0.9046, 0.6339, 0.9137, 0.6339, 0.9137, 0.6258, 0.9111, 0.6253, 0.91, 0.6228, 0.9196, 0.6148, 0.9142, 0.6228, 0.9108, 0.6228, 0.9108, 0.6243, 0.9119, 0.6228, 0.9196, 0.6259, 0.9196, 0.6228, 0.9196, 0.6243, 0.9119, 0.6258, 0.9111, 0.6339, 0.9137, 0.6259, 0.9196, 0.6259, 0.9196, 0.6243, 0.9119, 0.6258, 0.9111, 0.5683, 0.96, 0.5688, 0.9401, 0.5852, 0.9406, 0.5852, 0.9406, 0.5854, 0.9596, 0.5683, 0.96, 0.6825, 0.9745, 0.6776, 0.9911, 0.6591, 0.9873, 0.6591, 0.9873, 0.6618, 0.9726, 0.6825, 0.9745, 0.568, 0.9752, 0.5683, 0.96, 0.5854, 0.9596, 0.5854, 0.9596, 0.5874, 0.9737, 0.568, 0.9752, 0.682, 0.9593, 0.6825, 0.9745, 0.6618, 0.9726, 0.6618, 0.9726, 0.6626, 0.9592, 0.682, 0.9593, 0.6377, 0.9831, 0.6413, 0.9659, 0.6618, 0.9726, 0.6618, 0.9726, 0.6591, 0.9873, 0.6377, 0.9831, 0.6416, 0.9573, 0.642, 0.9413, 0.6622, 0.9406, 0.6622, 0.9406, 0.6626, 0.9592, 0.6416, 0.9573, 0.6066, 0.957, 0.6074, 0.9653, 0.5874, 0.9737, 0.5874, 0.9737, 0.5854, 0.9596, 0.6066, 0.957, 0.6413, 0.9659, 0.6416, 0.9573, 0.6626, 0.9592, 0.6626, 0.9592, 0.6618, 0.9726, 0.6413, 0.9659, 0.6416, 0.9573, 0.6413, 0.9659, 0.6268, 0.9582, 0.6252, 0.9704, 0.6246, 0.9714, 0.6241, 0.9694, 0.6217, 0.958, 0.6074, 0.9653, 0.6066, 0.957, 0.682, 0.9593, 0.6626, 0.9592, 0.6622, 0.9406, 0.6622, 0.9406, 0.6814, 0.94, 0.682, 0.9593, 0.6066, 0.957, 0.5854, 0.9596, 0.5852, 0.9406, 0.5852, 0.9406, 0.6058, 0.9412, 0.6066, 0.957, 0.6416, 0.9573, 0.6268, 0.9582, 0.627, 0.9418, 0.627, 0.9418, 0.642, 0.9413, 0.6416, 0.9573, 0.6268, 0.9582, 0.6217, 0.958, 0.6211, 0.9418, 0.6211, 0.9418, 0.627, 0.9418, 0.6268, 0.9582, 0.6217, 0.958, 0.6066, 0.957, 0.6058, 0.9412, 0.6058, 0.9412, 0.6211, 0.9418, 0.6217, 0.958, 0.6377, 0.9831, 0.6311, 0.9773, 0.6332, 0.9684, 0.6332, 0.9684, 0.6413, 0.9659, 0.6377, 0.9831, 0.6217, 0.958, 0.6227, 0.9616, 0.6152, 0.968, 0.6152, 0.968, 0.6074, 0.9653, 0.6217, 0.958, 0.6268, 0.9582, 0.6259, 0.9617, 0.6227, 0.9616, 0.6227, 0.9616, 0.6217, 0.958, 0.6268, 0.9582, 0.6268, 0.9582, 0.6413, 0.9659, 0.6332, 0.9684, 0.6332, 0.9684, 0.6259, 0.9617, 0.6268, 0.9582, 0.6246, 0.9714, 0.6252, 0.9704, 0.6332, 0.9684, 0.6332, 0.9684, 0.6311, 0.9773, 0.6246, 0.9714, 0.6227, 0.9616, 0.6241, 0.9694, 0.623, 0.9706, 0.623, 0.9706, 0.6152, 0.968, 0.6227, 0.9616, 0.6259, 0.9617, 0.6241, 0.9694, 0.6227, 0.9616, 0.6252, 0.9704, 0.6241, 0.9694, 0.6259, 0.9617, 0.6259, 0.9617, 0.6332, 0.9684, 0.6252, 0.9704])
me_untitled_001.materials.append(mat_bag)
me_untitled_001.use_remesh_preserve_volume = False
me_untitled_001.use_remesh_preserve_attributes = False
me_untitled_001.use_mirror_vertex_groups = False
me_untitled_001.update()
me_untitled_001.normals_split_custom_set([tuple(v) for v in zip(*[iter([0.8768, 0.4735, 0.08437, 0.9954, 2.409e-08, 0.0954, 0.9991, -2.949e-08, -0.04194, 0.9991, -2.949e-08, -0.04194, 0.8907, 0.4505, -0.05993, 0.8768, 0.4735, 0.08437, -0.3868, 0.9214, -0.03783, 0.362, 0.9315, 0.03496, 0.4061, 0.9086, -0.09807, 0.4061, 0.9086, -0.09807, -0.3346, 0.9228, -0.1911, -0.3868, 0.9214, -0.03783, 0.362, 0.9315, 0.03496, 0.8768, 0.4735, 0.08437, 0.8907, 0.4505, -0.05993, 0.8907, 0.4505, -0.05993, 0.4061, 0.9086, -0.09807, 0.362, 0.9315, 0.03496, -0.8846, 0.4585, -0.08536, -0.3868, 0.9214, -0.03783, -0.3346, 0.9228, -0.1911, -0.3346, 0.9228, -0.1911, -0.8487, 0.4287, -0.3099, -0.8846, 0.4585, -0.08536, 0.7117, 0.6869, -0.1471, -0.5633, 0.7101, -0.4223, -0.3346, 0.9228, -0.1911, -0.3346, 0.9228, -0.1911, 0.4061, 0.9086, -0.09807, 0.7117, 0.6869, -0.1471, -0.7683, 0.1949, -0.6097, -0.7724, 1.005e-08, -0.6351, -0.9353, -2.204e-08, -0.3539, -0.9353, -2.204e-08, -0.3539, -0.8487, 0.4287, -0.3099, -0.7683, 0.1949, -0.6097, 0.9198, 0.2573, -0.2962, 0.7117, 0.6869, -0.1471, 0.4061, 0.9086, -0.09807, 0.4061, 0.9086, -0.09807, 0.8907, 0.4505, -0.05993, 0.9198, 0.2573, -0.2962, -0.5633, 0.7101, -0.4223, -0.7683, 0.1949, -0.6097, -0.8487, 0.4287, -0.3099, -0.8487, 0.4287, -0.3099, -0.3346, 0.9228, -0.1911, -0.5633, 0.7101, -0.4223, -0.7683, 0.1949, -0.6097, -0.5633, 0.7101, -0.4223, -0.358, -0.01898, -0.9335, -0.408, 0.6941, -0.5931, 0.5678, 0.6941, -0.4425, 0.1524, -0.03268, -0.9878, 0.6123, -0.005341, -0.7906, 0.7117, 0.6869, -0.1471, 0.9198, 0.2573, -0.2962, -0.8846, 0.4585, -0.08536, -0.8487, 0.4287, -0.3099, -0.9353, -2.204e-08, -0.3539, -0.9353, -2.204e-08, -0.3539, -0.9954, -3.957e-08, -0.09583, -0.8846, 0.4585, -0.08536, 0.9198, 0.2573, -0.2962, 0.8907, 0.4505, -0.05993, 0.9991, -2.949e-08, -0.04194, 0.9991, -2.949e-08, -0.04194, 0.936, -4.363e-08, -0.3519, 0.9198, 0.2573, -0.2962, -0.7683, 0.1949, -0.6097, -0.358, -0.01898, -0.9335, -0.2789, 1.309e-09, -0.9603, -0.2789, 1.309e-09, -0.9603, -0.7724, 1.005e-08, -0.6351, -0.7683, 0.1949, -0.6097, -0.358, -0.01898, -0.9335, 0.6123, -0.005341, -0.7906, 0.5346, -1.472e-09, -0.8451, 0.5346, -1.472e-09, -0.8451, -0.2789, 1.309e-09, -0.9603, -0.358, -0.01898, -0.9335, 0.6123, -0.005341, -0.7906, 0.9198, 0.2573, -0.2962, 0.936, -4.363e-08, -0.3519, 0.936, -4.363e-08, -0.3519, 0.5346, -1.472e-09, -0.8451, 0.6123, -0.005341, -0.7906, 0.7117, 0.6869, -0.1471, 0.6574, 0.7495, -0.07793, -0.6033, 0.7495, -0.2724, -0.6033, 0.7495, -0.2724, -0.5633, 0.7101, -0.4223, 0.7117, 0.6869, -0.1471, 0.6123, -0.005341, -0.7906, 0.6098, -0.1727, -0.7735, 0.6574, 0.7495, -0.07793, 0.6574, 0.7495, -0.07793, 0.7117, 0.6869, -0.1471, 0.6123, -0.005341, -0.7906, -0.358, -0.01898, -0.9335, -0.3484, -0.1727, -0.9213, 0.6098, -0.1727, -0.7735, 0.6098, -0.1727, -0.7735, 0.6123, -0.005341, -0.7906, -0.358, -0.01898, -0.9335, -0.358, -0.01898, -0.9335, -0.5633, 0.7101, -0.4223, -0.6033, 0.7495, -0.2724, -0.6033, 0.7495, -0.2724, -0.3484, -0.1727, -0.9213, -0.358, -0.01898, -0.9335, 0.5678, 0.6941, -0.4425, -0.408, 0.6941, -0.5931, -0.6033, 0.7495, -0.2724, -0.6033, 0.7495, -0.2724, 0.6574, 0.7495, -0.07793, 0.5678, 0.6941, -0.4425, 0.6098, -0.1727, -0.7735, 0.1524, -0.03268, -0.9878, 0.5678, 0.6941, -0.4425, 0.5678, 0.6941, -0.4425, 0.6574, 0.7495, -0.07793, 0.6098, -0.1727, -0.7735, -0.3484, -0.1727, -0.9213, 0.1524, -0.03268, -0.9878, 0.6098, -0.1727, -0.7735, -0.408, 0.6941, -0.5931, 0.1524, -0.03268, -0.9878, -0.3484, -0.1727, -0.9213, -0.3484, -0.1727, -0.9213, -0.6033, 0.7495, -0.2724, -0.408, 0.6941, -0.5931, 0.8768, -0.4734, 0.08436, 0.882, -0.4665, -0.06757, 0.9991, -2.949e-08, -0.04194, 0.9991, -2.949e-08, -0.04194, 0.9954, 2.409e-08, 0.0954, 0.8768, -0.4734, 0.08436, -0.3822, -0.9221, -0.05966, -0.3223, -0.9281, -0.1863, 0.3907, -0.9141, -0.1088, 0.3907, -0.9141, -0.1088, 0.3573, -0.9338, 0.01542, -0.3822, -0.9221, -0.05966, 0.3573, -0.9338, 0.01542, 0.3907, -0.9141, -0.1088, 0.882, -0.4665, -0.06757, 0.882, -0.4665, -0.06757, 0.8768, -0.4734, 0.08436, 0.3573, -0.9338, 0.01542, -0.882, -0.4625, -0.09011, -0.8403, -0.4482, -0.3049, -0.3223, -0.9281, -0.1863, -0.3223, -0.9281, -0.1863, -0.3822, -0.9221, -0.05966, -0.882, -0.4625, -0.09011, 0.7145, -0.6877, -0.1286, 0.3907, -0.9141, -0.1088, -0.3223, -0.9281, -0.1863, -0.3223, -0.9281, -0.1863, -0.5697, -0.7135, -0.4078, 0.7145, -0.6877, -0.1286, -0.7683, -0.1949, -0.6097, -0.8403, -0.4482, -0.3049, -0.9353, -2.204e-08, -0.3539, -0.9353, -2.204e-08, -0.3539, -0.7724, 1.005e-08, -0.6351, -0.7683, -0.1949, -0.6097, 0.92, -0.2605, -0.2927, 0.882, -0.4665, -0.06757, 0.3907, -0.9141, -0.1088, 0.3907, -0.9141, -0.1088, 0.7145, -0.6877, -0.1286, 0.92, -0.2605, -0.2927, -0.5697, -0.7135, -0.4078, -0.3223, -0.9281, -0.1863, -0.8403, -0.4482, -0.3049, -0.8403, -0.4482, -0.3049, -0.7683, -0.1949, -0.6097, -0.5697, -0.7135, -0.4078, -0.7683, -0.1949, -0.6097, -0.3477, -0.006727, -0.9376, -0.5697, -0.7135, -0.4078, 0.1505, -0.159, -0.9757, 0.529, -0.7606, -0.3763, -0.391, -0.7606, -0.5183, 0.6033, -0.02033, -0.7972, 0.92, -0.2605, -0.2927, 0.7145, -0.6877, -0.1286, -0.882, -0.4625, -0.09011, -0.9954, -3.957e-08, -0.09583, -0.9353, -2.204e-08, -0.3539, -0.9353, -2.204e-08, -0.3539, -0.8403, -0.4482, -0.3049, -0.882, -0.4625, -0.09011, 0.92, -0.2605, -0.2927, 0.936, -4.363e-08, -0.3519, 0.9991, -2.949e-08, -0.04194, 0.9991, -2.949e-08, -0.04194, 0.882, -0.4665, -0.06757, 0.92, -0.2605, -0.2927, -0.7683, -0.1949, -0.6097, -0.7724, 1.005e-08, -0.6351, -0.2789, 1.309e-09, -0.9603, -0.2789, 1.309e-09, -0.9603, -0.3477, -0.006727, -0.9376, -0.7683, -0.1949, -0.6097, -0.3477, -0.006727, -0.9376, -0.2789, 1.309e-09, -0.9603, 0.5346, -1.472e-09, -0.8451, 0.5346, -1.472e-09, -0.8451, 0.6033, -0.02033, -0.7972, -0.3477, -0.006727, -0.9376, 0.6033, -0.02033, -0.7972, 0.5346, -1.472e-09, -0.8451, 0.936, -4.363e-08, -0.3519, 0.936, -4.363e-08, -0.3519, 0.92, -0.2605, -0.2927, 0.6033, -0.02033, -0.7972, 0.7145, -0.6877, -0.1286, -0.5697, -0.7135, -0.4078, -0.5842, -0.7856, -0.2037, -0.5842, -0.7856, -0.2037, 0.6184, -0.7857, -0.01816, 0.7145, -0.6877, -0.1286, 0.6033, -0.02033, -0.7972, 0.7145, -0.6877, -0.1286, 0.6184, -0.7857, -0.01816, 0.6184, -0.7857, -0.01816, 0.6339, 0.06305, -0.7709, 0.6033, -0.02033, -0.7972, -0.3477, -0.006727, -0.9376, 0.6033, -0.02033, -0.7972, 0.6339, 0.06305, -0.7709, 0.6339, 0.06305, -0.7709, -0.3721, 0.06305, -0.926, -0.3477, -0.006727, -0.9376, -0.3477, -0.006727, -0.9376, -0.3721, 0.06305, -0.926, -0.5842, -0.7856, -0.2037, -0.5842, -0.7856, -0.2037, -0.5697, -0.7135, -0.4078, -0.3477, -0.006727, -0.9376, 0.529, -0.7606, -0.3763, 0.6184, -0.7857, -0.01816, -0.5842, -0.7856, -0.2037, -0.5842, -0.7856, -0.2037, -0.391, -0.7606, -0.5183, 0.529, -0.7606, -0.3763, 0.6339, 0.06305, -0.7709, 0.6184, -0.7857, -0.01816, 0.529, -0.7606, -0.3763, 0.529, -0.7606, -0.3763, 0.1505, -0.159, -0.9757, 0.6339, 0.06305, -0.7709, -0.3721, 0.06305, -0.926, 0.6339, 0.06305, -0.7709, 0.1505, -0.159, -0.9757, -0.391, -0.7606, -0.5183, -0.5842, -0.7856, -0.2037, -0.3721, 0.06305, -0.926, -0.3721, 0.06305, -0.926, 0.1505, -0.159, -0.9757, -0.391, -0.7606, -0.5183, 0.8768, 0.4735, 0.08437, 0.8657, 0.4523, 0.2144, 0.9765, -7.346e-09, 0.2154, 0.9765, -7.346e-09, 0.2154, 0.9954, 2.409e-08, 0.0954, 0.8768, 0.4735, 0.08437, -0.3868, 0.9214, -0.03783, -0.3647, 0.9219, 0.1305, 0.3798, 0.9098, 0.1673, 0.3798, 0.9098, 0.1673, 0.362, 0.9315, 0.03496, -0.3868, 0.9214, -0.03783, 0.362, 0.9315, 0.03496, 0.3798, 0.9098, 0.1673, 0.8657, 0.4523, 0.2144, 0.8657, 0.4523, 0.2144, 0.8768, 0.4735, 0.08437, 0.362, 0.9315, 0.03496, -0.8846, 0.4585, -0.08536, -0.8895, 0.4282, 0.1595, -0.3647, 0.9219, 0.1305, -0.3647, 0.9219, 0.1305, -0.3868, 0.9214, -0.03783, -0.8846, 0.4585, -0.08536, 0.6809, 0.6776, 0.2777, 0.3798, 0.9098, 0.1673, -0.3647, 0.9219, 0.1305, -0.3647, 0.9219, 0.1305, -0.6204, 0.7001, 0.3535, 0.6809, 0.6776, 0.2777, -0.8527, 0.1966, 0.484, -0.8895, 0.4282, 0.1595, -0.9822, -2.953e-08, 0.1879, -0.9822, -2.953e-08, 0.1879, -0.8628, -1.003e-08, 0.5056, -0.8527, 0.1966, 0.484, 0.8629, 0.2577, 0.4348, 0.8657, 0.4523, 0.2144, 0.3798, 0.9098, 0.1673, 0.3798, 0.9098, 0.1673, 0.6809, 0.6776, 0.2777, 0.8629, 0.2577, 0.4348, -0.6204, 0.7001, 0.3535, -0.3647, 0.9219, 0.1305, -0.8895, 0.4282, 0.1595, -0.8895, 0.4282, 0.1595, -0.8527, 0.1966, 0.484, -0.6204, 0.7001, 0.3535, -0.8527, 0.1966, 0.484, -0.4603, 0.08021, 0.8841, -0.6204, 0.7001, 0.3535, -8.591e-07, 0.4034, 0.915, 0.4937, 0.8525, 0.1716, -0.4937, 0.8525, 0.1716, 0.4493, 0.09181, 0.8887, 0.8629, 0.2577, 0.4348, 0.6809, 0.6776, 0.2777, -0.8846, 0.4585, -0.08536, -0.9954, -3.957e-08, -0.09583, -0.9822, -2.953e-08, 0.1879, -0.9822, -2.953e-08, 0.1879, -0.8895, 0.4282, 0.1595, -0.8846, 0.4585, -0.08536, 0.8629, 0.2577, 0.4348, 0.8713, -1.991e-08, 0.4908, 0.9765, -7.346e-09, 0.2154, 0.9765, -7.346e-09, 0.2154, 0.8657, 0.4523, 0.2144, 0.8629, 0.2577, 0.4348, -0.8527, 0.1966, 0.484, -0.8628, -1.003e-08, 0.5056, -0.4282, -1.314e-09, 0.9037, -0.4282, -1.314e-09, 0.9037, -0.4603, 0.08021, 0.8841, -0.8527, 0.1966, 0.484, -0.4603, 0.08021, 0.8841, -0.4282, -1.314e-09, 0.9037, 0.4082, -3.898e-09, 0.9129, 0.4082, -3.898e-09, 0.9129, 0.4493, 0.09181, 0.8887, -0.4603, 0.08021, 0.8841, 0.4493, 0.09181, 0.8887, 0.4082, -3.898e-09, 0.9129, 0.8713, -1.991e-08, 0.4908, 0.8713, -1.991e-08, 0.4908, 0.8629, 0.2577, 0.4348, 0.4493, 0.09181, 0.8887, 0.6809, 0.6776, 0.2777, -0.6204, 0.7001, 0.3535, -0.5628, 0.8259, -0.03225, -0.5628, 0.8259, -0.03225, 0.5629, 0.8259, -0.03225, 0.6809, 0.6776, 0.2777, 0.4493, 0.09181, 0.8887, 0.6809, 0.6776, 0.2777, 0.5629, 0.8259, -0.03225, 0.5629, 0.8259, -0.03225, 0.5286, 0.1025, 0.8427, 0.4493, 0.09181, 0.8887, -0.4603, 0.08021, 0.8841, 0.4493, 0.09181, 0.8887, 0.5286, 0.1025, 0.8427, 0.5286, 0.1025, 0.8427, -0.5286, 0.1025, 0.8427, -0.4603, 0.08021, 0.8841, -0.4603, 0.08021, 0.8841, -0.5286, 0.1025, 0.8427, -0.5628, 0.8259, -0.03225, -0.5628, 0.8259, -0.03225, -0.6204, 0.7001, 0.3535, -0.4603, 0.08021, 0.8841, 0.4937, 0.8525, 0.1716, 0.5629, 0.8259, -0.03225, -0.5628, 0.8259, -0.03225, -0.5628, 0.8259, -0.03225, -0.4937, 0.8525, 0.1716, 0.4937, 0.8525, 0.1716, 0.5286, 0.1025, 0.8427, 0.5629, 0.8259, -0.03225, 0.4937, 0.8525, 0.1716, 0.4937, 0.8525, 0.1716, -8.591e-07, 0.4034, 0.915, 0.5286, 0.1025, 0.8427, -0.5286, 0.1025, 0.8427, 0.5286, 0.1025, 0.8427, -8.591e-07, 0.4034, 0.915, -0.4937, 0.8525, 0.1716, -0.5628, 0.8259, -0.03225, -0.5286, 0.1025, 0.8427, -0.5286, 0.1025, 0.8427, -8.591e-07, 0.4034, 0.915, -0.4937, 0.8525, 0.1716, 0.8768, -0.4734, 0.08436, 0.9954, 2.409e-08, 0.0954, 0.9765, -7.346e-09, 0.2154, 0.9765, -7.346e-09, 0.2154, 0.8657, -0.4522, 0.2144, 0.8768, -0.4734, 0.08436, -0.3822, -0.9221, -0.05966, 0.3573, -0.9338, 0.01542, 0.3798, -0.9098, 0.1673, 0.3798, -0.9098, 0.1673, -0.3649, -0.9219, 0.1304, -0.3822, -0.9221, -0.05966, 0.3573, -0.9338, 0.01542, 0.8768, -0.4734, 0.08436, 0.8657, -0.4522, 0.2144, 0.8657, -0.4522, 0.2144, 0.3798, -0.9098, 0.1673, 0.3573, -0.9338, 0.01542, -0.882, -0.4625, -0.09011, -0.3822, -0.9221, -0.05966, -0.3649, -0.9219, 0.1304, -0.3649, -0.9219, 0.1304, -0.8896, -0.428, 0.1595, -0.882, -0.4625, -0.09011, 0.6807, -0.687, 0.2543, -0.621, -0.7102, 0.3317, -0.3649, -0.9219, 0.1304, -0.3649, -0.9219, 0.1304, 0.3798, -0.9098, 0.1673, 0.6807, -0.687, 0.2543, -0.8527, -0.1966, 0.484, -0.8628, -1.003e-08, 0.5056, -0.9822, -2.953e-08, 0.1879, -0.9822, -2.953e-08, 0.1879, -0.8896, -0.428, 0.1595, -0.8527, -0.1966, 0.484, 0.8629, -0.2577, 0.4348, 0.6807, -0.687, 0.2543, 0.3798, -0.9098, 0.1673, 0.3798, -0.9098, 0.1673, 0.8657, -0.4522, 0.2144, 0.8629, -0.2577, 0.4348, -0.621, -0.7102, 0.3317, -0.8527, -0.1966, 0.484, -0.8896, -0.428, 0.1595, -0.8896, -0.428, 0.1595, -0.3649, -0.9219, 0.1304, -0.621, -0.7102, 0.3317, -0.8527, -0.1966, 0.484, -0.621, -0.7102, 0.3317, -0.4943, 0.01559, 0.8691, -0.4937, -0.6941, 0.5239, 0.4937, -0.6941, 0.5239, 0.0, 0.03268, 0.9995, 0.4842, 0.003757, 0.875, 0.6807, -0.687, 0.2543, 0.8629, -0.2577, 0.4348, -0.882, -0.4625, -0.09011, -0.8896, -0.428, 0.1595, -0.9822, -2.953e-08, 0.1879, -0.9822, -2.953e-08, 0.1879, -0.9954, -3.957e-08, -0.09583, -0.882, -0.4625, -0.09011, 0.8629, -0.2577, 0.4348, 0.8657, -0.4522, 0.2144, 0.9765, -7.346e-09, 0.2154, 0.9765, -7.346e-09, 0.2154, 0.8713, -1.991e-08, 0.4908, 0.8629, -0.2577, 0.4348, -0.8527, -0.1966, 0.484, -0.4943, 0.01559, 0.8691, -0.4282, -1.314e-09, 0.9037, -0.4282, -1.314e-09, 0.9037, -0.8628, -1.003e-08, 0.5056, -0.8527, -0.1966, 0.484, -0.4943, 0.01559, 0.8691, 0.4842, 0.003757, 0.875, 0.4082, -3.898e-09, 0.9129, 0.4082, -3.898e-09, 0.9129, -0.4282, -1.314e-09, 0.9037, -0.4943, 0.01559, 0.8691, 0.4842, 0.003757, 0.875, 0.8629, -0.2577, 0.4348, 0.8713, -1.991e-08, 0.4908, 0.8713, -1.991e-08, 0.4908, 0.4082, -3.898e-09, 0.9129, 0.4842, 0.003757, 0.875, 0.6807, -0.687, 0.2543, 0.6378, -0.7495, 0.1773, -0.6378, -0.7495, 0.1773, -0.6378, -0.7495, 0.1773, -0.621, -0.7102, 0.3317, 0.6807, -0.687, 0.2543, 0.4842, 0.003757, 0.875, 0.4848, 0.1727, 0.8574, 0.6378, -0.7495, 0.1773, 0.6378, -0.7495, 0.1773, 0.6807, -0.687, 0.2543, 0.4842, 0.003757, 0.875, -0.4943, 0.01559, 0.8691, -0.4848, 0.1727, 0.8574, 0.4848, 0.1727, 0.8574, 0.4848, 0.1727, 0.8574, 0.4842, 0.003757, 0.875, -0.4943, 0.01559, 0.8691, -0.4943, 0.01559, 0.8691, -0.621, -0.7102, 0.3317, -0.6378, -0.7495, 0.1773, -0.6378, -0.7495, 0.1773, -0.4848, 0.1727, 0.8574, -0.4943, 0.01559, 0.8691, 0.4937, -0.6941, 0.5239, -0.4937, -0.6941, 0.5239, -0.6378, -0.7495, 0.1773, -0.6378, -0.7495, 0.1773, 0.6378, -0.7495, 0.1773, 0.4937, -0.6941, 0.5239, 0.4848, 0.1727, 0.8574, 0.0, 0.03268, 0.9995, 0.4937, -0.6941, 0.5239, 0.4937, -0.6941, 0.5239, 0.6378, -0.7495, 0.1773, 0.4848, 0.1727, 0.8574, -0.4848, 0.1727, 0.8574, 0.0, 0.03268, 0.9995, 0.4848, 0.1727, 0.8574, -0.4937, -0.6941, 0.5239, 0.0, 0.03268, 0.9995, -0.4848, 0.1727, 0.8574, -0.4848, 0.1727, 0.8574, -0.6378, -0.7495, 0.1773, -0.4937, -0.6941, 0.5239])] * 3)])
me_untitled = bpy.data.meshes.new('Untitled')
me_untitled.from_pydata([(23.34, 22.4, -18.78), (-18.38, 22.4, -25.22), (21.3, 23.0, 1.733), (-23.99, 23.0, -1.927), (26.99, -0.06463, -18.22), (-22.03, -0.06463, -25.78), (25.26, -0.06463, 2.051), (23.34, -22.53, -18.78), (21.3, -23.13, 1.733), (-18.38, -22.53, -25.22), (-23.99, -23.13, -1.927), (-27.96, -0.06463, -2.246), (19.41, 22.4, 22.08), (23.13, -0.06463, 22.08), (-22.94, 22.4, 22.04), (-26.63, -0.06463, 22.03), (19.41, -22.53, 22.08), (-22.94, -22.53, 22.04)], [], [(2, 6, 4), (4, 0, 2), (3, 1, 5), (5, 11, 3), (8, 7, 4), (4, 6, 8), (10, 11, 5), (5, 9, 10), (2, 12, 13), (13, 6, 2), (3, 11, 15), (15, 14, 3), (8, 6, 13), (13, 16, 8), (10, 17, 15), (15, 11, 10)])
me_untitled.polygons.foreach_set('use_smooth', [True] * 16)
_uv = me_untitled.uv_layers.new(name='UVChannel_1')
_uv.uv.foreach_set('vector', [0.9965, 0.5024, 0.5, 0.5024, 0.5, 0.000325, 0.5, 0.000325, 0.9965, 0.000325, 0.9965, 0.5024, 0.996, 0.501, 0.996, 0.9999, 0.5, 0.9999, 0.5, 0.9999, 0.5, 0.501, 0.996, 0.501, 0.003495, 0.5024, 0.003495, 0.000325, 0.5, 0.000325, 0.5, 0.000325, 0.5, 0.5024, 0.003495, 0.5024, 0.003962, 0.501, 0.5, 0.501, 0.5, 0.9999, 0.5, 0.9999, 0.003962, 0.9999, 0.003962, 0.501, 0.9965, 0.5024, 0.9965, 0.9997, 0.5, 0.9997, 0.5, 0.9997, 0.5, 0.5024, 0.9965, 0.5024, 0.996, 0.501, 0.5, 0.501, 0.5, 6.869e-05, 0.5, 6.869e-05, 0.996, 6.869e-05, 0.996, 0.501, 0.003495, 0.5024, 0.5, 0.5024, 0.5, 0.9997, 0.5, 0.9997, 0.003495, 0.9997, 0.003495, 0.5024, 0.003962, 0.501, 0.003962, 6.869e-05, 0.5, 6.869e-05, 0.5, 6.869e-05, 0.5, 0.501, 0.003962, 0.501])
me_untitled.materials.append(mat_decal)
me_untitled.use_remesh_preserve_volume = False
me_untitled.use_remesh_preserve_attributes = False
me_untitled.use_mirror_vertex_groups = False
me_untitled.update()
me_untitled.normals_split_custom_set([tuple(v) for v in zip(*[iter([0.9816, 0.1658, 0.09439, 0.9954, 2.409e-08, 0.0954, 0.996, 0.0, 0.08944, 0.996, 0.0, 0.08944, 0.9824, 0.1619, 0.09316, 0.9816, 0.1658, 0.09439, -0.9814, 0.1668, -0.09507, -0.9584, 0.1616, -0.2353, -0.9704, -3.334e-08, -0.2414, -0.9704, -3.334e-08, -0.2414, -0.9954, -3.957e-08, -0.09583, -0.9814, 0.1668, -0.09507, 0.9816, -0.1658, 0.09439, 0.9824, -0.1619, 0.09316, 0.996, 0.0, 0.08944, 0.996, 0.0, 0.08944, 0.9954, 2.409e-08, 0.0954, 0.9816, -0.1658, 0.09439, -0.9814, -0.1668, -0.09507, -0.9954, -3.957e-08, -0.09583, -0.9704, -3.334e-08, -0.2414, -0.9704, -3.334e-08, -0.2414, -0.9584, -0.1616, -0.2353, -0.9814, -0.1668, -0.09507, 0.9816, 0.1658, 0.09439, 0.9819, 0.1629, 0.09623, 0.9948, 7.138e-09, 0.1019, 0.9948, 7.138e-09, 0.1019, 0.9954, 2.409e-08, 0.0954, 0.9816, 0.1658, 0.09439, -0.9814, 0.1668, -0.09507, -0.9954, -3.957e-08, -0.09583, -0.9987, -5.26e-08, 0.05112, -0.9987, -5.26e-08, 0.05112, -0.9857, 0.162, 0.04736, -0.9814, 0.1668, -0.09507, 0.9816, -0.1658, 0.09439, 0.9954, 2.409e-08, 0.0954, 0.9948, 7.138e-09, 0.1019, 0.9948, 7.138e-09, 0.1019, 0.9819, -0.1629, 0.09623, 0.9816, -0.1658, 0.09439, -0.9814, -0.1668, -0.09507, -0.9857, -0.162, 0.04736, -0.9987, -5.26e-08, 0.05112, -0.9987, -5.26e-08, 0.05112, -0.9954, -3.957e-08, -0.09583, -0.9814, -0.1668, -0.09507])] * 3)])

# ---- objects
ob_quicklimebag = bpy.data.objects.new('QuicklimeBag', me_untitled_001)
ob_quicklimebag_decal = bpy.data.objects.new('QuicklimeBag-Decal', me_untitled)

# ---- transforms, parenting, visibility, modifiers, constraints
ob_quicklimebag.location = (0.0, 0.0, 0.0)
ob_quicklimebag.rotation_euler = (5.015e-07, 1.658, 4.996e-07)
ob_quicklimebag.scale = (0.01, 0.01, 0.01)
ob_quicklimebag.color = (0.8, 0.8, 0.8, 1.0)
ob_quicklimebag.lineart.crease_threshold = 0.0
ob_quicklimebag_decal.location = (0.0, 0.0, 0.0)
ob_quicklimebag_decal.rotation_euler = (5.015e-07, 1.658, 4.996e-07)
ob_quicklimebag_decal.scale = (0.01005, 0.01, 0.01)
ob_quicklimebag_decal.color = (0.8, 0.8, 0.8, 1.0)
ob_quicklimebag_decal.lineart.crease_threshold = 0.0

# ---- collection membership
col_collection_1.objects.link(ob_quicklimebag)
col_collection_1.objects.link(ob_quicklimebag_decal)

# ---- scene / render settings (as saved in the file)
scene.frame_start = 1; scene.frame_end = 250; scene.frame_set(1)
scene.render.engine = 'CYCLES'
scene.render.fps = 30
scene.render.dither_intensity = 0.0
scene.cycles.use_denoising = False
scene.cycles.samples = 128
scene.cycles.sampling_pattern = 'TABULATED_SOBOL'
scene.cycles.use_adaptive_sampling = False
scene.cycles.use_light_tree = False
scene.cycles.caustics_reflective = False
scene.cycles.caustics_refractive = False
scene.view_settings.view_transform = 'Standard'
bpy.context.view_layer.update()

# ---- added for rendering (the .blend has no active camera and no usable light): camera, sun
cam_auto = bpy.data.cameras.new('AutoCamera')
cam_auto.lens = 50.0
cam_auto.sensor_width = 36.0
cam_auto.clip_end = 1000.0
ob_auto_camera = bpy.data.objects.new('AutoCamera', cam_auto)
scene.collection.objects.link(ob_auto_camera)
ob_auto_camera.location = (1.51576, -1.81402, 1.21472)
ob_auto_camera.rotation_euler = (1.09748, -7.21219e-08, 0.694738)
scene.camera = ob_auto_camera
light_auto_sun = bpy.data.lights.new('AutoSun', 'SUN')
light_auto_sun.energy = 3.0
light_auto_sun.angle = 0.0523599
ob_auto_sun = bpy.data.objects.new('AutoSun', light_auto_sun)
scene.collection.objects.link(ob_auto_sun)
ob_auto_sun.rotation_euler = (0.872665, 0.174533, 0.523599)
bpy.context.view_layer.update()
